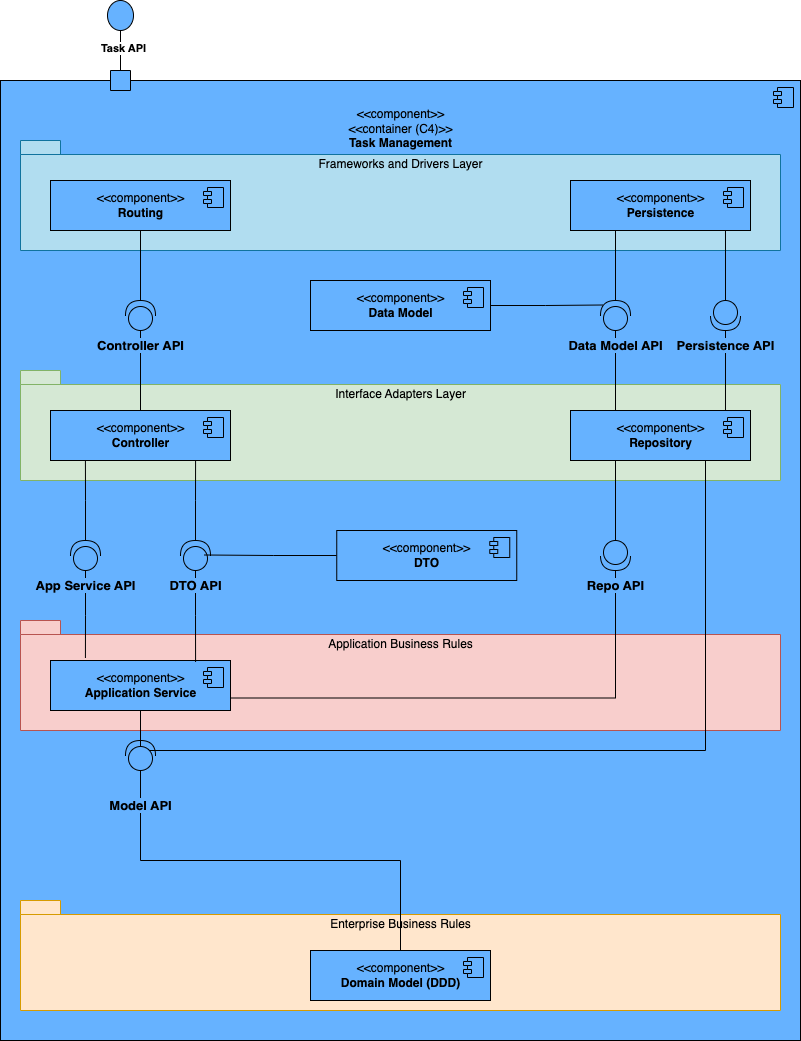

The diagram above was exported from draw.io. Its source (the exported page's mxGraphModel, read from the mxfile embedded in the PNG):
<mxGraphModel dx="954" dy="599" grid="1" gridSize="10" guides="1" tooltips="1" connect="1" arrows="1" fold="1" page="1" pageScale="1" pageWidth="827" pageHeight="1169" math="0" shadow="0">
  <root>
    <mxCell id="0" />
    <mxCell id="1" parent="0" />
    <mxCell id="fgtGmV3hlOk-PC2ct9ut-1" value="&amp;lt;&amp;lt;component&amp;gt;&amp;gt;&lt;br&gt;&amp;lt;&amp;lt;container (C4)&amp;gt;&amp;gt;&lt;br&gt;&lt;b&gt;Task Management&lt;/b&gt;&lt;br&gt;&lt;br&gt;&lt;br&gt;&lt;br&gt;&lt;br&gt;&lt;br&gt;&lt;br&gt;&lt;br&gt;&lt;br&gt;&lt;br&gt;&lt;br&gt;&lt;br&gt;&lt;br&gt;&lt;br&gt;&lt;br&gt;&lt;br&gt;&lt;br&gt;&lt;br&gt;&lt;br&gt;&lt;br&gt;&lt;br&gt;&lt;br&gt;&lt;br&gt;&lt;br&gt;&lt;br&gt;&lt;br&gt;&lt;br&gt;&lt;br&gt;&lt;br&gt;&lt;br&gt;&lt;br&gt;&lt;br&gt;&lt;br&gt;&lt;br&gt;&lt;br&gt;&lt;br&gt;&lt;br&gt;&lt;br&gt;&lt;br&gt;&lt;br&gt;&lt;br&gt;&lt;br&gt;&lt;br&gt;&lt;br&gt;&lt;br&gt;&lt;br&gt;&lt;br&gt;&lt;br&gt;&lt;br&gt;&lt;br&gt;&lt;br&gt;&lt;br&gt;&lt;br&gt;&lt;br&gt;&lt;br&gt;&lt;br&gt;&lt;br&gt;&lt;br&gt;&lt;br&gt;&lt;br&gt;&lt;br&gt;" style="html=1;dropTarget=0;fillColor=#66B2FF;" parent="1" vertex="1">
      <mxGeometry x="30" y="380" width="800" height="960" as="geometry" />
    </mxCell>
    <mxCell id="fgtGmV3hlOk-PC2ct9ut-2" value="" style="shape=module;jettyWidth=8;jettyHeight=4;fillColor=#66B2FF;" parent="fgtGmV3hlOk-PC2ct9ut-1" vertex="1">
      <mxGeometry x="1" width="20" height="20" relative="1" as="geometry">
        <mxPoint x="-27" y="7" as="offset" />
      </mxGeometry>
    </mxCell>
    <mxCell id="fgtGmV3hlOk-PC2ct9ut-4" value="" style="html=1;rounded=0;fillColor=#66B2FF;rotation=-90;" parent="1" vertex="1">
      <mxGeometry x="140" y="370" width="20" height="20" as="geometry" />
    </mxCell>
    <mxCell id="fgtGmV3hlOk-PC2ct9ut-5" value="" style="endArrow=none;html=1;rounded=0;align=center;verticalAlign=top;endFill=0;labelBackgroundColor=none;endSize=2;" parent="1" source="fgtGmV3hlOk-PC2ct9ut-4" edge="1">
      <mxGeometry relative="1" as="geometry">
        <mxPoint x="150" y="318" as="targetPoint" />
      </mxGeometry>
    </mxCell>
    <mxCell id="fgtGmV3hlOk-PC2ct9ut-9" value="&lt;b&gt;Task API&lt;/b&gt;" style="edgeLabel;html=1;align=center;verticalAlign=middle;resizable=0;points=[];" parent="fgtGmV3hlOk-PC2ct9ut-5" vertex="1" connectable="0">
      <mxGeometry x="-0.1154" y="-2" relative="1" as="geometry">
        <mxPoint as="offset" />
      </mxGeometry>
    </mxCell>
    <mxCell id="fgtGmV3hlOk-PC2ct9ut-7" value="" style="ellipse;whiteSpace=wrap;html=1;fontSize=11;verticalAlign=bottom;fillColor=#66B2FF;perimeterSpacing=0;" parent="1" vertex="1">
      <mxGeometry x="137" y="300" width="26" height="30" as="geometry" />
    </mxCell>
    <mxCell id="fgtGmV3hlOk-PC2ct9ut-10" value="&lt;span style=&quot;font-weight: normal;&quot;&gt;Frameworks and Drivers Layer&lt;br&gt;&lt;br&gt;&lt;br&gt;&lt;br&gt;&lt;br&gt;&lt;br&gt;&lt;/span&gt;" style="shape=folder;fontStyle=1;spacingTop=10;tabWidth=40;tabHeight=14;tabPosition=left;html=1;fillColor=#b1ddf0;strokeColor=#10739e;" parent="1" vertex="1">
      <mxGeometry x="50" y="440" width="760" height="110" as="geometry" />
    </mxCell>
    <mxCell id="fgtGmV3hlOk-PC2ct9ut-18" style="edgeStyle=orthogonalEdgeStyle;rounded=0;orthogonalLoop=1;jettySize=auto;html=1;exitX=0.5;exitY=1;exitDx=0;exitDy=0;entryX=1;entryY=0.5;entryDx=0;entryDy=0;entryPerimeter=0;endArrow=none;endFill=0;" parent="1" source="fgtGmV3hlOk-PC2ct9ut-11" target="fgtGmV3hlOk-PC2ct9ut-17" edge="1">
      <mxGeometry relative="1" as="geometry" />
    </mxCell>
    <mxCell id="fgtGmV3hlOk-PC2ct9ut-11" value="&amp;lt;&amp;lt;component&amp;gt;&amp;gt;&lt;br&gt;&lt;b&gt;Routing&lt;/b&gt;" style="html=1;dropTarget=0;fillColor=#66B2FF;" parent="1" vertex="1">
      <mxGeometry x="80" y="480" width="180" height="50" as="geometry" />
    </mxCell>
    <mxCell id="fgtGmV3hlOk-PC2ct9ut-12" value="" style="shape=module;jettyWidth=8;jettyHeight=4;fillColor=#66B2FF;" parent="fgtGmV3hlOk-PC2ct9ut-11" vertex="1">
      <mxGeometry x="1" width="20" height="20" relative="1" as="geometry">
        <mxPoint x="-27" y="7" as="offset" />
      </mxGeometry>
    </mxCell>
    <mxCell id="fgtGmV3hlOk-PC2ct9ut-28" style="edgeStyle=orthogonalEdgeStyle;rounded=0;orthogonalLoop=1;jettySize=auto;html=1;exitX=0.25;exitY=1;exitDx=0;exitDy=0;entryX=1;entryY=0.5;entryDx=0;entryDy=0;entryPerimeter=0;endArrow=none;endFill=0;" parent="1" source="fgtGmV3hlOk-PC2ct9ut-15" target="fgtGmV3hlOk-PC2ct9ut-27" edge="1">
      <mxGeometry relative="1" as="geometry" />
    </mxCell>
    <mxCell id="fgtGmV3hlOk-PC2ct9ut-15" value="&amp;lt;&amp;lt;component&amp;gt;&amp;gt;&lt;br&gt;&lt;b&gt;Persistence&lt;/b&gt;" style="html=1;dropTarget=0;fillColor=#66B2FF;" parent="1" vertex="1">
      <mxGeometry x="600" y="480" width="180" height="50" as="geometry" />
    </mxCell>
    <mxCell id="fgtGmV3hlOk-PC2ct9ut-16" value="" style="shape=module;jettyWidth=8;jettyHeight=4;fillColor=#66B2FF;" parent="fgtGmV3hlOk-PC2ct9ut-15" vertex="1">
      <mxGeometry x="1" width="20" height="20" relative="1" as="geometry">
        <mxPoint x="-27" y="7" as="offset" />
      </mxGeometry>
    </mxCell>
    <mxCell id="fgtGmV3hlOk-PC2ct9ut-17" value="" style="shape=providedRequiredInterface;html=1;verticalLabelPosition=bottom;sketch=0;fillColor=#66B2FF;rotation=-90;" parent="1" vertex="1">
      <mxGeometry x="155" y="600" width="30" height="30" as="geometry" />
    </mxCell>
    <mxCell id="fgtGmV3hlOk-PC2ct9ut-19" value="&lt;span style=&quot;font-weight: normal;&quot;&gt;Interface Adapters Layer&lt;br&gt;&lt;br&gt;&lt;br&gt;&lt;br&gt;&lt;br&gt;&lt;br&gt;&lt;/span&gt;" style="shape=folder;fontStyle=1;spacingTop=10;tabWidth=40;tabHeight=14;tabPosition=left;html=1;fillColor=#d5e8d4;strokeColor=#82b366;" parent="1" vertex="1">
      <mxGeometry x="50" y="670" width="760" height="110" as="geometry" />
    </mxCell>
    <mxCell id="fgtGmV3hlOk-PC2ct9ut-22" style="edgeStyle=orthogonalEdgeStyle;rounded=0;orthogonalLoop=1;jettySize=auto;html=1;exitX=0.5;exitY=0;exitDx=0;exitDy=0;entryX=0;entryY=0.5;entryDx=0;entryDy=0;entryPerimeter=0;endArrow=none;endFill=0;" parent="1" source="fgtGmV3hlOk-PC2ct9ut-20" target="fgtGmV3hlOk-PC2ct9ut-17" edge="1">
      <mxGeometry relative="1" as="geometry" />
    </mxCell>
    <mxCell id="fgtGmV3hlOk-PC2ct9ut-20" value="&amp;lt;&amp;lt;component&amp;gt;&amp;gt;&lt;br&gt;&lt;b&gt;Controller&lt;/b&gt;" style="html=1;dropTarget=0;fillColor=#66B2FF;" parent="1" vertex="1">
      <mxGeometry x="80" y="710" width="180" height="50" as="geometry" />
    </mxCell>
    <mxCell id="fgtGmV3hlOk-PC2ct9ut-21" value="" style="shape=module;jettyWidth=8;jettyHeight=4;fillColor=#66B2FF;" parent="fgtGmV3hlOk-PC2ct9ut-20" vertex="1">
      <mxGeometry x="1" width="20" height="20" relative="1" as="geometry">
        <mxPoint x="-27" y="7" as="offset" />
      </mxGeometry>
    </mxCell>
    <mxCell id="fgtGmV3hlOk-PC2ct9ut-64" style="edgeStyle=orthogonalEdgeStyle;rounded=0;orthogonalLoop=1;jettySize=auto;html=1;exitX=0.25;exitY=1;exitDx=0;exitDy=0;entryX=0;entryY=0.5;entryDx=0;entryDy=0;entryPerimeter=0;fontSize=13;endArrow=none;endFill=0;" parent="1" source="fgtGmV3hlOk-PC2ct9ut-23" target="fgtGmV3hlOk-PC2ct9ut-60" edge="1">
      <mxGeometry relative="1" as="geometry" />
    </mxCell>
    <mxCell id="fgtGmV3hlOk-PC2ct9ut-23" value="&amp;lt;&amp;lt;component&amp;gt;&amp;gt;&lt;br&gt;&lt;b&gt;Repository&lt;br&gt;&lt;/b&gt;" style="html=1;dropTarget=0;fillColor=#66B2FF;" parent="1" vertex="1">
      <mxGeometry x="600" y="710" width="180" height="50" as="geometry" />
    </mxCell>
    <mxCell id="fgtGmV3hlOk-PC2ct9ut-24" value="" style="shape=module;jettyWidth=8;jettyHeight=4;fillColor=#66B2FF;" parent="fgtGmV3hlOk-PC2ct9ut-23" vertex="1">
      <mxGeometry x="1" width="20" height="20" relative="1" as="geometry">
        <mxPoint x="-27" y="7" as="offset" />
      </mxGeometry>
    </mxCell>
    <mxCell id="fgtGmV3hlOk-PC2ct9ut-29" style="edgeStyle=orthogonalEdgeStyle;rounded=0;orthogonalLoop=1;jettySize=auto;html=1;exitX=1;exitY=0.5;exitDx=0;exitDy=0;endArrow=none;endFill=0;entryX=0.85;entryY=0.067;entryDx=0;entryDy=0;entryPerimeter=0;" parent="1" source="fgtGmV3hlOk-PC2ct9ut-25" target="fgtGmV3hlOk-PC2ct9ut-27" edge="1">
      <mxGeometry relative="1" as="geometry">
        <mxPoint x="640" y="605" as="targetPoint" />
      </mxGeometry>
    </mxCell>
    <mxCell id="fgtGmV3hlOk-PC2ct9ut-25" value="&amp;lt;&amp;lt;component&amp;gt;&amp;gt;&lt;br&gt;&lt;b&gt;Data Model&lt;br&gt;&lt;/b&gt;" style="html=1;dropTarget=0;fillColor=#66B2FF;" parent="1" vertex="1">
      <mxGeometry x="340" y="580" width="180" height="50" as="geometry" />
    </mxCell>
    <mxCell id="fgtGmV3hlOk-PC2ct9ut-26" value="" style="shape=module;jettyWidth=8;jettyHeight=4;fillColor=#66B2FF;" parent="fgtGmV3hlOk-PC2ct9ut-25" vertex="1">
      <mxGeometry x="1" width="20" height="20" relative="1" as="geometry">
        <mxPoint x="-27" y="7" as="offset" />
      </mxGeometry>
    </mxCell>
    <mxCell id="fgtGmV3hlOk-PC2ct9ut-35" style="edgeStyle=orthogonalEdgeStyle;rounded=0;orthogonalLoop=1;jettySize=auto;html=1;exitX=0;exitY=0.5;exitDx=0;exitDy=0;exitPerimeter=0;entryX=0.25;entryY=0;entryDx=0;entryDy=0;fontSize=13;endArrow=none;endFill=0;" parent="1" source="fgtGmV3hlOk-PC2ct9ut-27" target="fgtGmV3hlOk-PC2ct9ut-23" edge="1">
      <mxGeometry relative="1" as="geometry" />
    </mxCell>
    <mxCell id="fgtGmV3hlOk-PC2ct9ut-27" value="" style="shape=providedRequiredInterface;html=1;verticalLabelPosition=bottom;sketch=0;fillColor=#66B2FF;rotation=-90;" parent="1" vertex="1">
      <mxGeometry x="630" y="600" width="30" height="30" as="geometry" />
    </mxCell>
    <mxCell id="fgtGmV3hlOk-PC2ct9ut-33" value="&lt;b&gt;Data Model API&lt;/b&gt;" style="text;html=1;strokeColor=none;fillColor=none;align=center;verticalAlign=middle;whiteSpace=wrap;rounded=0;labelBackgroundColor=#66B2FF;fontSize=13;" parent="1" vertex="1">
      <mxGeometry x="593.75" y="630" width="102.5" height="30" as="geometry" />
    </mxCell>
    <mxCell id="fgtGmV3hlOk-PC2ct9ut-45" style="edgeStyle=orthogonalEdgeStyle;rounded=0;orthogonalLoop=1;jettySize=auto;html=1;exitX=1;exitY=0.5;exitDx=0;exitDy=0;exitPerimeter=0;entryX=0.861;entryY=0.01;entryDx=0;entryDy=0;entryPerimeter=0;fontSize=13;endArrow=none;endFill=0;" parent="1" source="fgtGmV3hlOk-PC2ct9ut-36" target="fgtGmV3hlOk-PC2ct9ut-23" edge="1">
      <mxGeometry relative="1" as="geometry" />
    </mxCell>
    <mxCell id="fgtGmV3hlOk-PC2ct9ut-46" style="edgeStyle=orthogonalEdgeStyle;rounded=0;orthogonalLoop=1;jettySize=auto;html=1;exitX=0;exitY=0.5;exitDx=0;exitDy=0;exitPerimeter=0;entryX=0.861;entryY=1.01;entryDx=0;entryDy=0;entryPerimeter=0;fontSize=13;endArrow=none;endFill=0;" parent="1" source="fgtGmV3hlOk-PC2ct9ut-36" target="fgtGmV3hlOk-PC2ct9ut-15" edge="1">
      <mxGeometry relative="1" as="geometry" />
    </mxCell>
    <mxCell id="fgtGmV3hlOk-PC2ct9ut-36" value="" style="shape=providedRequiredInterface;html=1;verticalLabelPosition=bottom;sketch=0;fillColor=#66B2FF;rotation=90;" parent="1" vertex="1">
      <mxGeometry x="740" y="600" width="30" height="30" as="geometry" />
    </mxCell>
    <mxCell id="fgtGmV3hlOk-PC2ct9ut-39" value="&lt;b&gt;Persistence API&lt;/b&gt;" style="text;html=1;strokeColor=none;fillColor=none;align=center;verticalAlign=middle;whiteSpace=wrap;rounded=0;labelBackgroundColor=#66B2FF;fontSize=13;" parent="1" vertex="1">
      <mxGeometry x="703.75" y="630" width="102.5" height="30" as="geometry" />
    </mxCell>
    <mxCell id="fgtGmV3hlOk-PC2ct9ut-40" value="&lt;span style=&quot;font-weight: normal;&quot;&gt;Application Business Rules&lt;br&gt;&lt;br&gt;&lt;br&gt;&lt;br&gt;&lt;br&gt;&lt;br&gt;&lt;/span&gt;" style="shape=folder;fontStyle=1;spacingTop=10;tabWidth=40;tabHeight=14;tabPosition=left;html=1;fillColor=#f8cecc;strokeColor=#b85450;" parent="1" vertex="1">
      <mxGeometry x="50" y="920" width="760" height="110" as="geometry" />
    </mxCell>
    <mxCell id="fgtGmV3hlOk-PC2ct9ut-63" style="edgeStyle=orthogonalEdgeStyle;rounded=0;orthogonalLoop=1;jettySize=auto;html=1;exitX=1;exitY=0.75;exitDx=0;exitDy=0;entryX=1;entryY=0.5;entryDx=0;entryDy=0;entryPerimeter=0;fontSize=13;endArrow=none;endFill=0;" parent="1" source="fgtGmV3hlOk-PC2ct9ut-41" target="fgtGmV3hlOk-PC2ct9ut-60" edge="1">
      <mxGeometry relative="1" as="geometry" />
    </mxCell>
    <mxCell id="fgtGmV3hlOk-PC2ct9ut-71" style="edgeStyle=orthogonalEdgeStyle;rounded=0;orthogonalLoop=1;jettySize=auto;html=1;exitX=0.5;exitY=1;exitDx=0;exitDy=0;entryX=1;entryY=0.5;entryDx=0;entryDy=0;entryPerimeter=0;fontSize=13;endArrow=none;endFill=0;" parent="1" source="fgtGmV3hlOk-PC2ct9ut-41" target="fgtGmV3hlOk-PC2ct9ut-70" edge="1">
      <mxGeometry relative="1" as="geometry" />
    </mxCell>
    <mxCell id="fgtGmV3hlOk-PC2ct9ut-41" value="&amp;lt;&amp;lt;component&amp;gt;&amp;gt;&lt;br&gt;&lt;b&gt;Application Service&lt;/b&gt;" style="html=1;dropTarget=0;fillColor=#66B2FF;" parent="1" vertex="1">
      <mxGeometry x="80" y="960" width="180" height="50" as="geometry" />
    </mxCell>
    <mxCell id="fgtGmV3hlOk-PC2ct9ut-42" value="" style="shape=module;jettyWidth=8;jettyHeight=4;fillColor=#66B2FF;" parent="fgtGmV3hlOk-PC2ct9ut-41" vertex="1">
      <mxGeometry x="1" width="20" height="20" relative="1" as="geometry">
        <mxPoint x="-27" y="7" as="offset" />
      </mxGeometry>
    </mxCell>
    <mxCell id="fgtGmV3hlOk-PC2ct9ut-43" value="&lt;b&gt;Controller API&lt;/b&gt;" style="text;html=1;strokeColor=none;fillColor=none;align=center;verticalAlign=middle;whiteSpace=wrap;rounded=0;labelBackgroundColor=#66B2FF;fontSize=13;" parent="1" vertex="1">
      <mxGeometry x="118.75" y="630" width="102.5" height="30" as="geometry" />
    </mxCell>
    <mxCell id="fgtGmV3hlOk-PC2ct9ut-50" style="edgeStyle=orthogonalEdgeStyle;rounded=0;orthogonalLoop=1;jettySize=auto;html=1;exitX=1;exitY=0.5;exitDx=0;exitDy=0;exitPerimeter=0;entryX=0.194;entryY=0.99;entryDx=0;entryDy=0;entryPerimeter=0;fontSize=13;endArrow=none;endFill=0;" parent="1" source="fgtGmV3hlOk-PC2ct9ut-47" target="fgtGmV3hlOk-PC2ct9ut-20" edge="1">
      <mxGeometry relative="1" as="geometry" />
    </mxCell>
    <mxCell id="fgtGmV3hlOk-PC2ct9ut-51" style="edgeStyle=orthogonalEdgeStyle;rounded=0;orthogonalLoop=1;jettySize=auto;html=1;exitX=0;exitY=0.5;exitDx=0;exitDy=0;exitPerimeter=0;entryX=0.194;entryY=-0.05;entryDx=0;entryDy=0;entryPerimeter=0;fontSize=13;endArrow=none;endFill=0;" parent="1" source="fgtGmV3hlOk-PC2ct9ut-47" target="fgtGmV3hlOk-PC2ct9ut-41" edge="1">
      <mxGeometry relative="1" as="geometry" />
    </mxCell>
    <mxCell id="fgtGmV3hlOk-PC2ct9ut-47" value="" style="shape=providedRequiredInterface;html=1;verticalLabelPosition=bottom;sketch=0;fillColor=#66B2FF;rotation=-90;" parent="1" vertex="1">
      <mxGeometry x="100" y="840" width="30" height="30" as="geometry" />
    </mxCell>
    <mxCell id="fgtGmV3hlOk-PC2ct9ut-54" style="edgeStyle=orthogonalEdgeStyle;rounded=0;orthogonalLoop=1;jettySize=auto;html=1;exitX=1;exitY=0.5;exitDx=0;exitDy=0;exitPerimeter=0;entryX=0.806;entryY=1.01;entryDx=0;entryDy=0;entryPerimeter=0;fontSize=13;endArrow=none;endFill=0;" parent="1" source="fgtGmV3hlOk-PC2ct9ut-48" target="fgtGmV3hlOk-PC2ct9ut-20" edge="1">
      <mxGeometry relative="1" as="geometry" />
    </mxCell>
    <mxCell id="fgtGmV3hlOk-PC2ct9ut-55" style="edgeStyle=orthogonalEdgeStyle;rounded=0;orthogonalLoop=1;jettySize=auto;html=1;exitX=0;exitY=0.5;exitDx=0;exitDy=0;exitPerimeter=0;entryX=0.806;entryY=0.03;entryDx=0;entryDy=0;entryPerimeter=0;fontSize=13;endArrow=none;endFill=0;" parent="1" source="fgtGmV3hlOk-PC2ct9ut-48" target="fgtGmV3hlOk-PC2ct9ut-41" edge="1">
      <mxGeometry relative="1" as="geometry" />
    </mxCell>
    <mxCell id="fgtGmV3hlOk-PC2ct9ut-48" value="" style="shape=providedRequiredInterface;html=1;verticalLabelPosition=bottom;sketch=0;fillColor=#66B2FF;rotation=-90;" parent="1" vertex="1">
      <mxGeometry x="210" y="840" width="30" height="30" as="geometry" />
    </mxCell>
    <mxCell id="fgtGmV3hlOk-PC2ct9ut-53" value="&lt;b&gt;App Service API&lt;/b&gt;" style="text;html=1;strokeColor=none;fillColor=none;align=center;verticalAlign=middle;whiteSpace=wrap;rounded=0;labelBackgroundColor=#66B2FF;fontSize=13;" parent="1" vertex="1">
      <mxGeometry x="63.75" y="870" width="102.5" height="30" as="geometry" />
    </mxCell>
    <mxCell id="fgtGmV3hlOk-PC2ct9ut-56" value="&lt;b&gt;DTO API&lt;/b&gt;" style="text;html=1;strokeColor=none;fillColor=none;align=center;verticalAlign=middle;whiteSpace=wrap;rounded=0;labelBackgroundColor=#66B2FF;fontSize=13;" parent="1" vertex="1">
      <mxGeometry x="173.75" y="870" width="102.5" height="30" as="geometry" />
    </mxCell>
    <mxCell id="fgtGmV3hlOk-PC2ct9ut-59" style="edgeStyle=orthogonalEdgeStyle;rounded=0;orthogonalLoop=1;jettySize=auto;html=1;exitX=0;exitY=0.5;exitDx=0;exitDy=0;entryX=0.517;entryY=0.8;entryDx=0;entryDy=0;entryPerimeter=0;fontSize=13;endArrow=none;endFill=0;" parent="1" source="fgtGmV3hlOk-PC2ct9ut-57" target="fgtGmV3hlOk-PC2ct9ut-48" edge="1">
      <mxGeometry relative="1" as="geometry" />
    </mxCell>
    <mxCell id="fgtGmV3hlOk-PC2ct9ut-57" value="&amp;lt;&amp;lt;component&amp;gt;&amp;gt;&lt;br&gt;&lt;b&gt;DTO&lt;/b&gt;" style="html=1;dropTarget=0;fillColor=#66B2FF;" parent="1" vertex="1">
      <mxGeometry x="366.25" y="830" width="180" height="50" as="geometry" />
    </mxCell>
    <mxCell id="fgtGmV3hlOk-PC2ct9ut-58" value="" style="shape=module;jettyWidth=8;jettyHeight=4;fillColor=#66B2FF;" parent="fgtGmV3hlOk-PC2ct9ut-57" vertex="1">
      <mxGeometry x="1" width="20" height="20" relative="1" as="geometry">
        <mxPoint x="-27" y="7" as="offset" />
      </mxGeometry>
    </mxCell>
    <mxCell id="fgtGmV3hlOk-PC2ct9ut-60" value="" style="shape=providedRequiredInterface;html=1;verticalLabelPosition=bottom;sketch=0;fillColor=#66B2FF;rotation=90;" parent="1" vertex="1">
      <mxGeometry x="630" y="840" width="30" height="30" as="geometry" />
    </mxCell>
    <mxCell id="fgtGmV3hlOk-PC2ct9ut-66" value="&lt;b&gt;Repo API&lt;/b&gt;" style="text;html=1;strokeColor=none;fillColor=none;align=center;verticalAlign=middle;whiteSpace=wrap;rounded=0;labelBackgroundColor=#66B2FF;fontSize=13;" parent="1" vertex="1">
      <mxGeometry x="593.75" y="870" width="102.5" height="30" as="geometry" />
    </mxCell>
    <mxCell id="fgtGmV3hlOk-PC2ct9ut-67" value="&lt;span style=&quot;font-weight: normal;&quot;&gt;Enterprise Business Rules&lt;br&gt;&lt;br&gt;&lt;br&gt;&lt;br&gt;&lt;br&gt;&lt;br&gt;&lt;/span&gt;" style="shape=folder;fontStyle=1;spacingTop=10;tabWidth=40;tabHeight=14;tabPosition=left;html=1;fillColor=#ffe6cc;strokeColor=#d79b00;" parent="1" vertex="1">
      <mxGeometry x="50" y="1200" width="760" height="110" as="geometry" />
    </mxCell>
    <mxCell id="fgtGmV3hlOk-PC2ct9ut-68" value="&amp;lt;&amp;lt;component&amp;gt;&amp;gt;&lt;br&gt;&lt;b&gt;Domain Model (DDD)&lt;/b&gt;" style="html=1;dropTarget=0;fillColor=#66B2FF;" parent="1" vertex="1">
      <mxGeometry x="340" y="1250" width="180" height="50" as="geometry" />
    </mxCell>
    <mxCell id="fgtGmV3hlOk-PC2ct9ut-69" value="" style="shape=module;jettyWidth=8;jettyHeight=4;fillColor=#66B2FF;" parent="fgtGmV3hlOk-PC2ct9ut-68" vertex="1">
      <mxGeometry x="1" width="20" height="20" relative="1" as="geometry">
        <mxPoint x="-27" y="7" as="offset" />
      </mxGeometry>
    </mxCell>
    <mxCell id="fgtGmV3hlOk-PC2ct9ut-84" style="edgeStyle=orthogonalEdgeStyle;rounded=0;orthogonalLoop=1;jettySize=auto;html=1;exitX=0;exitY=0.5;exitDx=0;exitDy=0;exitPerimeter=0;entryX=0.5;entryY=0;entryDx=0;entryDy=0;fontSize=13;endArrow=none;endFill=0;" parent="1" source="fgtGmV3hlOk-PC2ct9ut-70" target="fgtGmV3hlOk-PC2ct9ut-68" edge="1">
      <mxGeometry relative="1" as="geometry" />
    </mxCell>
    <mxCell id="fgtGmV3hlOk-PC2ct9ut-86" style="edgeStyle=orthogonalEdgeStyle;rounded=0;orthogonalLoop=1;jettySize=auto;html=1;exitX=1;exitY=0.5;exitDx=0;exitDy=0;exitPerimeter=0;entryX=0.75;entryY=1;entryDx=0;entryDy=0;fontSize=13;endArrow=none;endFill=0;" parent="1" source="fgtGmV3hlOk-PC2ct9ut-70" target="fgtGmV3hlOk-PC2ct9ut-23" edge="1">
      <mxGeometry relative="1" as="geometry">
        <Array as="points">
          <mxPoint x="170" y="1050" />
          <mxPoint x="735" y="1050" />
        </Array>
      </mxGeometry>
    </mxCell>
    <mxCell id="fgtGmV3hlOk-PC2ct9ut-70" value="" style="shape=providedRequiredInterface;html=1;verticalLabelPosition=bottom;sketch=0;fillColor=#66B2FF;rotation=-90;" parent="1" vertex="1">
      <mxGeometry x="155" y="1040" width="30" height="30" as="geometry" />
    </mxCell>
    <mxCell id="fgtGmV3hlOk-PC2ct9ut-76" value="&lt;b&gt;Model API&lt;/b&gt;" style="text;html=1;strokeColor=none;fillColor=none;align=center;verticalAlign=middle;whiteSpace=wrap;rounded=0;labelBackgroundColor=#66B2FF;fontSize=13;" parent="1" vertex="1">
      <mxGeometry x="118.75" y="1090" width="102.5" height="30" as="geometry" />
    </mxCell>
  </root>
</mxGraphModel>